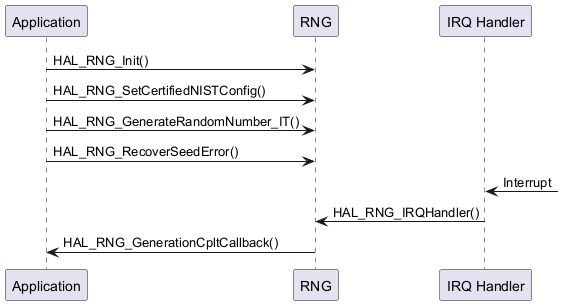

The diagram above was rendered by PlantUML. Its source (embedded in the PNG):
@startuml
participant "Application" as App
participant "RNG" as RNG
participant "IRQ Handler" as isr

App -> RNG: HAL_RNG_Init()
App -> RNG: HAL_RNG_SetCertifiedNISTConfig()
App -> RNG: HAL_RNG_GenerateRandomNumber_IT()
App -> RNG: HAL_RNG_RecoverSeedError()
isr <- : Interrupt
isr -> RNG: HAL_RNG_IRQHandler()
RNG -> App: HAL_RNG_GenerationCpltCallback()
@enduml